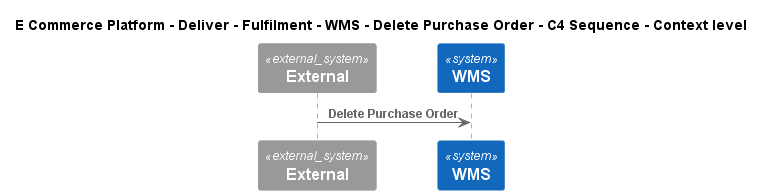

The diagram above was rendered by PlantUML. Its source (embedded in the PNG):
@startuml
!include ..\..\..\..\..\..\..\.c4s\C4_Sequence.puml
SHOW_FOOT_BOXES()

title E Commerce Platform - Deliver - Fulfilment - WMS - Delete Purchase Order - C4 Sequence - Context level

System_Ext(C4InterFlow.SoftwareSystems.ExternalSystem, "External", "")
System(ECommercePlatform.Deliver.Fulfilment.SoftwareSystems.WMS, "WMS", "")

Rel(C4InterFlow.SoftwareSystems.ExternalSystem, ECommercePlatform.Deliver.Fulfilment.SoftwareSystems.WMS, "Delete Purchase Order")


@enduml